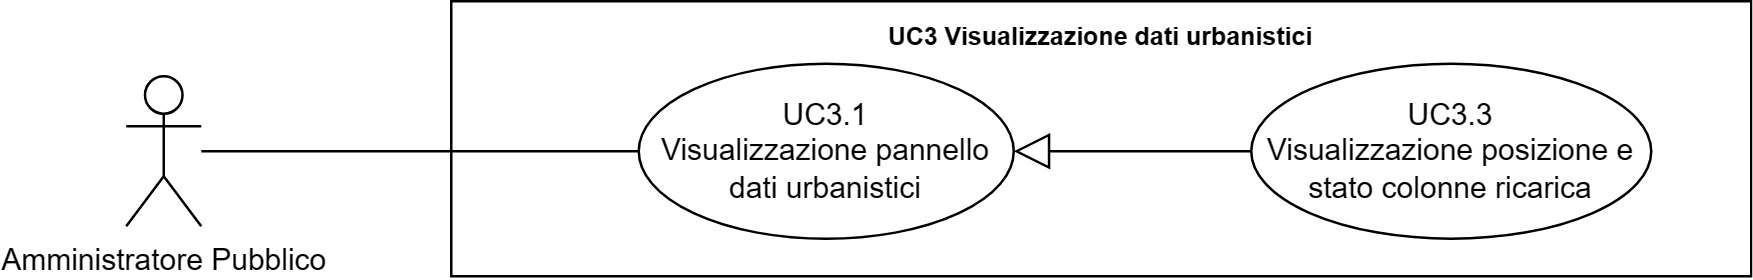

The diagram above was exported from draw.io. Its source (the exported page's mxGraphModel, read from the mxfile embedded in the PNG):
<mxGraphModel dx="41626" dy="759" grid="1" gridSize="10" guides="1" tooltips="1" connect="1" arrows="1" fold="1" page="1" pageScale="1" pageWidth="20000" pageHeight="20000" math="0" shadow="0">
  <root>
    <mxCell id="0" />
    <mxCell id="1" parent="0" />
    <mxCell id="2" value="Amministratore Pubblico" style="shape=umlActor;verticalLabelPosition=bottom;verticalAlign=top;html=1;outlineConnect=0;" vertex="1" parent="1">
      <mxGeometry x="-17290" y="470" width="30" height="60" as="geometry" />
    </mxCell>
    <mxCell id="3" value="&lt;b style=&quot;border-color: var(--border-color); font-size: 10px;&quot;&gt;UC3 Visualizzazione dati urbanistici&lt;/b&gt;" style="shape=rect;html=1;verticalAlign=top;fontStyle=1;whiteSpace=wrap;align=center;" vertex="1" parent="1">
      <mxGeometry x="-17160" y="440" width="520" height="110" as="geometry" />
    </mxCell>
    <mxCell id="4" value="" style="edgeStyle=none;html=1;endArrow=none;verticalAlign=bottom;rounded=0;" edge="1" source="2" target="6" parent="1">
      <mxGeometry width="160" relative="1" as="geometry">
        <mxPoint x="-17210" y="545" as="sourcePoint" />
        <mxPoint x="-17085" y="500" as="targetPoint" />
      </mxGeometry>
    </mxCell>
    <mxCell id="5" value="UC3.3&lt;br&gt;Visualizzazione posizione e stato colonne ricarica" style="ellipse;whiteSpace=wrap;html=1;" vertex="1" parent="1">
      <mxGeometry x="-16840" y="465" width="160" height="70" as="geometry" />
    </mxCell>
    <mxCell id="6" value="UC3.1&lt;br style=&quot;border-color: var(--border-color);&quot;&gt;Visualizzazione pannello dati urbanistici" style="ellipse;whiteSpace=wrap;html=1;" vertex="1" parent="1">
      <mxGeometry x="-17085" y="465" width="150" height="70" as="geometry" />
    </mxCell>
    <mxCell id="7" value="" style="edgeStyle=none;html=1;endArrow=block;endFill=0;endSize=12;verticalAlign=bottom;rounded=0;" edge="1" source="5" target="6" parent="1">
      <mxGeometry width="160" relative="1" as="geometry">
        <mxPoint x="-17130" y="320" as="sourcePoint" />
        <mxPoint x="-16970" y="320" as="targetPoint" />
      </mxGeometry>
    </mxCell>
  </root>
</mxGraphModel>